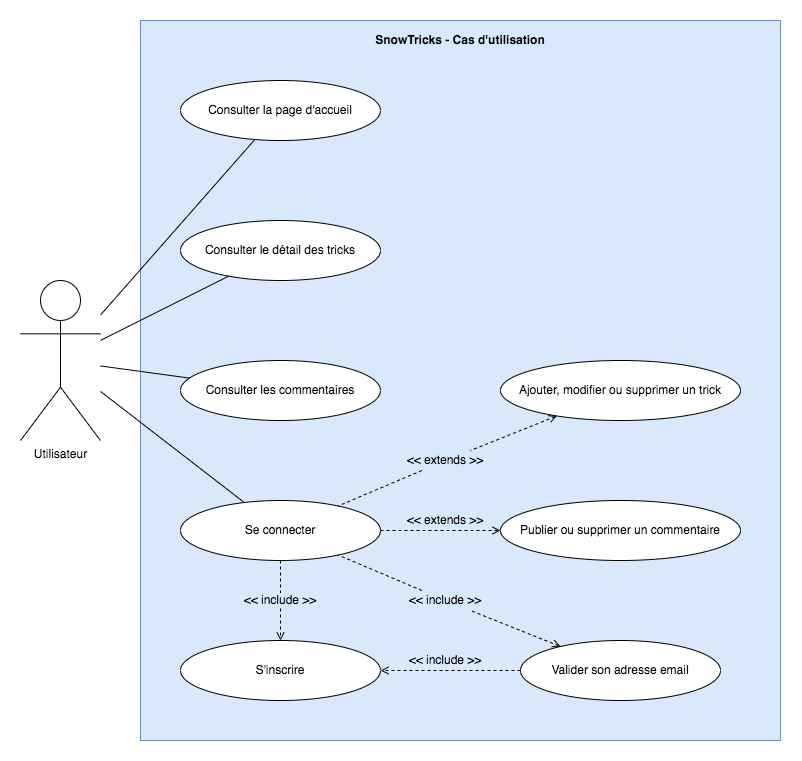

The diagram above was exported from draw.io. Its source (the exported page's mxGraphModel, read from the mxfile embedded in the PNG):
<mxGraphModel dx="1584" dy="882" grid="1" gridSize="10" guides="1" tooltips="1" connect="1" arrows="1" fold="1" page="1" pageScale="1" pageWidth="850" pageHeight="1100" math="0" shadow="0">
  <root>
    <mxCell id="0" />
    <mxCell id="1" parent="0" />
    <mxCell id="P5w2UAIvi6Em_1gP3nxw-25" value="" style="rounded=0;whiteSpace=wrap;html=1;labelBackgroundColor=default;fillColor=#dae8fc;strokeColor=#6c8ebf;" parent="1" vertex="1">
      <mxGeometry x="160" y="40" width="640" height="720" as="geometry" />
    </mxCell>
    <mxCell id="QNxSMzP9ZmMQzK856mhu-2" value="Utilisateur&lt;br&gt;" style="shape=umlActor;verticalLabelPosition=bottom;verticalAlign=top;html=1;outlineConnect=0;" parent="1" vertex="1">
      <mxGeometry x="40" y="300" width="80" height="160" as="geometry" />
    </mxCell>
    <mxCell id="QNxSMzP9ZmMQzK856mhu-4" value="Consulter la page d'accueil" style="ellipse;whiteSpace=wrap;html=1;" parent="1" vertex="1">
      <mxGeometry x="200" y="100" width="200" height="60" as="geometry" />
    </mxCell>
    <mxCell id="QNxSMzP9ZmMQzK856mhu-5" value="S'inscrire" style="ellipse;whiteSpace=wrap;html=1;" parent="1" vertex="1">
      <mxGeometry x="200" y="660" width="200" height="60" as="geometry" />
    </mxCell>
    <mxCell id="QNxSMzP9ZmMQzK856mhu-6" value="Se connecter" style="ellipse;whiteSpace=wrap;html=1;" parent="1" vertex="1">
      <mxGeometry x="200" y="520" width="200" height="60" as="geometry" />
    </mxCell>
    <mxCell id="QNxSMzP9ZmMQzK856mhu-9" value="Consulter le détail des tricks" style="ellipse;whiteSpace=wrap;html=1;" parent="1" vertex="1">
      <mxGeometry x="200" y="240" width="200" height="60" as="geometry" />
    </mxCell>
    <mxCell id="QNxSMzP9ZmMQzK856mhu-10" value="Ajouter, modifier ou supprimer un trick" style="ellipse;whiteSpace=wrap;html=1;" parent="1" vertex="1">
      <mxGeometry x="520" y="380" width="240" height="60" as="geometry" />
    </mxCell>
    <mxCell id="QNxSMzP9ZmMQzK856mhu-48" value="Valider son adresse email" style="ellipse;whiteSpace=wrap;html=1;" parent="1" vertex="1">
      <mxGeometry x="540" y="660" width="200" height="60" as="geometry" />
    </mxCell>
    <mxCell id="P5w2UAIvi6Em_1gP3nxw-1" value="Consulter les commentaires" style="ellipse;whiteSpace=wrap;html=1;" parent="1" vertex="1">
      <mxGeometry x="200" y="380" width="200" height="60" as="geometry" />
    </mxCell>
    <mxCell id="P5w2UAIvi6Em_1gP3nxw-6" value="" style="endArrow=none;html=1;" parent="1" source="QNxSMzP9ZmMQzK856mhu-2" target="QNxSMzP9ZmMQzK856mhu-4" edge="1">
      <mxGeometry width="50" height="50" relative="1" as="geometry">
        <mxPoint x="460" y="370" as="sourcePoint" />
        <mxPoint x="510" y="320" as="targetPoint" />
      </mxGeometry>
    </mxCell>
    <mxCell id="P5w2UAIvi6Em_1gP3nxw-7" value="" style="endArrow=none;html=1;" parent="1" source="QNxSMzP9ZmMQzK856mhu-2" target="QNxSMzP9ZmMQzK856mhu-6" edge="1">
      <mxGeometry width="50" height="50" relative="1" as="geometry">
        <mxPoint x="460" y="370" as="sourcePoint" />
        <mxPoint x="510" y="320" as="targetPoint" />
      </mxGeometry>
    </mxCell>
    <mxCell id="P5w2UAIvi6Em_1gP3nxw-8" value="" style="endArrow=none;html=1;" parent="1" source="QNxSMzP9ZmMQzK856mhu-2" target="QNxSMzP9ZmMQzK856mhu-9" edge="1">
      <mxGeometry width="50" height="50" relative="1" as="geometry">
        <mxPoint x="460" y="370" as="sourcePoint" />
        <mxPoint x="510" y="320" as="targetPoint" />
      </mxGeometry>
    </mxCell>
    <mxCell id="P5w2UAIvi6Em_1gP3nxw-9" value="" style="endArrow=open;dashed=1;html=1;strokeWidth=1;startArrow=none;startFill=0;endFill=0;" parent="1" source="QNxSMzP9ZmMQzK856mhu-6" target="QNxSMzP9ZmMQzK856mhu-5" edge="1">
      <mxGeometry width="50" height="50" relative="1" as="geometry">
        <mxPoint x="460" y="490" as="sourcePoint" />
        <mxPoint x="510" y="440" as="targetPoint" />
      </mxGeometry>
    </mxCell>
    <mxCell id="P5w2UAIvi6Em_1gP3nxw-11" value="" style="endArrow=none;dashed=1;html=1;strokeWidth=1;startArrow=none;startFill=0;endFill=0;" parent="1" source="7zAU1CW2xtuZBeho94ee-30" target="QNxSMzP9ZmMQzK856mhu-6" edge="1">
      <mxGeometry width="50" height="50" relative="1" as="geometry">
        <mxPoint x="350" y="490" as="sourcePoint" />
        <mxPoint x="350" y="430" as="targetPoint" />
      </mxGeometry>
    </mxCell>
    <mxCell id="P5w2UAIvi6Em_1gP3nxw-14" value="&amp;lt;&amp;lt; include &amp;gt;&amp;gt;" style="text;html=1;align=center;verticalAlign=middle;whiteSpace=wrap;rounded=0;labelBackgroundColor=#DAE8FC;" parent="1" vertex="1">
      <mxGeometry x="260" y="610" width="80" height="20" as="geometry" />
    </mxCell>
    <mxCell id="P5w2UAIvi6Em_1gP3nxw-16" value="" style="endArrow=none;dashed=1;html=1;strokeWidth=1;startArrow=none;startFill=0;endFill=0;" parent="1" source="7zAU1CW2xtuZBeho94ee-31" target="QNxSMzP9ZmMQzK856mhu-6" edge="1">
      <mxGeometry width="50" height="50" relative="1" as="geometry">
        <mxPoint x="350" y="490" as="sourcePoint" />
        <mxPoint x="350" y="430" as="targetPoint" />
      </mxGeometry>
    </mxCell>
    <mxCell id="P5w2UAIvi6Em_1gP3nxw-26" value="SnowTricks - Cas d'utilisation" style="text;html=1;strokeColor=none;fillColor=none;align=center;verticalAlign=middle;whiteSpace=wrap;rounded=0;labelBackgroundColor=none;fontStyle=1" parent="1" vertex="1">
      <mxGeometry x="180" y="50" width="600" height="20" as="geometry" />
    </mxCell>
    <mxCell id="7zAU1CW2xtuZBeho94ee-31" value="&amp;lt;&amp;lt; include &amp;gt;&amp;gt;" style="text;html=1;align=center;verticalAlign=middle;whiteSpace=wrap;rounded=0;labelBackgroundColor=#DAE8FC;" parent="1" vertex="1">
      <mxGeometry x="425" y="610" width="80" height="20" as="geometry" />
    </mxCell>
    <mxCell id="AYuL96Qaf9mnrr4QpOnH-1" value="" style="endArrow=none;dashed=1;html=1;strokeWidth=1;startArrow=open;startFill=0;endFill=0;" parent="1" source="QNxSMzP9ZmMQzK856mhu-48" target="7zAU1CW2xtuZBeho94ee-31" edge="1">
      <mxGeometry width="50" height="50" relative="1" as="geometry">
        <mxPoint x="622.9364796680104" y="602.1366442894262" as="sourcePoint" />
        <mxPoint x="377.13906763541036" y="417.85430072655777" as="targetPoint" />
      </mxGeometry>
    </mxCell>
    <mxCell id="AYuL96Qaf9mnrr4QpOnH-5" value="Publier ou supprimer un commentaire" style="ellipse;whiteSpace=wrap;html=1;" parent="1" vertex="1">
      <mxGeometry x="520" y="520" width="240" height="60" as="geometry" />
    </mxCell>
    <mxCell id="rgSMPMAE19pzIBLcSheD-2" value="" style="endArrow=open;dashed=1;html=1;strokeWidth=1;startArrow=none;startFill=0;endFill=0;" edge="1" parent="1" source="QNxSMzP9ZmMQzK856mhu-48" target="QNxSMzP9ZmMQzK856mhu-5">
      <mxGeometry width="50" height="50" relative="1" as="geometry">
        <mxPoint x="560" y="629.5" as="sourcePoint" />
        <mxPoint x="440" y="629.5" as="targetPoint" />
      </mxGeometry>
    </mxCell>
    <mxCell id="rgSMPMAE19pzIBLcSheD-3" value="&amp;lt;&amp;lt; include &amp;gt;&amp;gt;" style="text;html=1;align=center;verticalAlign=middle;whiteSpace=wrap;rounded=0;labelBackgroundColor=#DAE8FC;" vertex="1" parent="1">
      <mxGeometry x="425" y="670" width="80" height="20" as="geometry" />
    </mxCell>
    <mxCell id="rgSMPMAE19pzIBLcSheD-5" value="" style="endArrow=none;html=1;" edge="1" parent="1" source="QNxSMzP9ZmMQzK856mhu-2" target="P5w2UAIvi6Em_1gP3nxw-1">
      <mxGeometry width="50" height="50" relative="1" as="geometry">
        <mxPoint x="130" y="369.9377310182467" as="sourcePoint" />
        <mxPoint x="258.1659605204243" y="305.6552316616087" as="targetPoint" />
      </mxGeometry>
    </mxCell>
    <mxCell id="7zAU1CW2xtuZBeho94ee-30" value="&amp;lt;&amp;lt; extends &amp;gt;&amp;gt;" style="text;html=1;align=center;verticalAlign=middle;whiteSpace=wrap;rounded=0;labelBackgroundColor=#DAE8FC;" parent="1" vertex="1">
      <mxGeometry x="425" y="470" width="80" height="20" as="geometry" />
    </mxCell>
    <mxCell id="rgSMPMAE19pzIBLcSheD-6" value="" style="endArrow=none;dashed=1;html=1;strokeWidth=1;startArrow=open;startFill=0;endFill=0;" edge="1" parent="1" source="QNxSMzP9ZmMQzK856mhu-10" target="7zAU1CW2xtuZBeho94ee-30">
      <mxGeometry width="50" height="50" relative="1" as="geometry">
        <mxPoint x="543.2764580015578" y="436.43676391782583" as="sourcePoint" />
        <mxPoint x="354.0757591313502" y="524.7646457387032" as="targetPoint" />
      </mxGeometry>
    </mxCell>
    <mxCell id="rgSMPMAE19pzIBLcSheD-8" value="&amp;lt;&amp;lt; extends &amp;gt;&amp;gt;" style="text;html=1;align=center;verticalAlign=middle;whiteSpace=wrap;rounded=0;labelBackgroundColor=#DAE8FC;" vertex="1" parent="1">
      <mxGeometry x="425" y="530" width="80" height="20" as="geometry" />
    </mxCell>
    <mxCell id="rgSMPMAE19pzIBLcSheD-7" value="" style="endArrow=open;dashed=1;html=1;strokeWidth=1;startArrow=none;startFill=0;endFill=0;" edge="1" parent="1" source="QNxSMzP9ZmMQzK856mhu-6" target="AYuL96Qaf9mnrr4QpOnH-5">
      <mxGeometry width="50" height="50" relative="1" as="geometry">
        <mxPoint x="770" y="470" as="sourcePoint" />
        <mxPoint x="650" y="470" as="targetPoint" />
      </mxGeometry>
    </mxCell>
  </root>
</mxGraphModel>